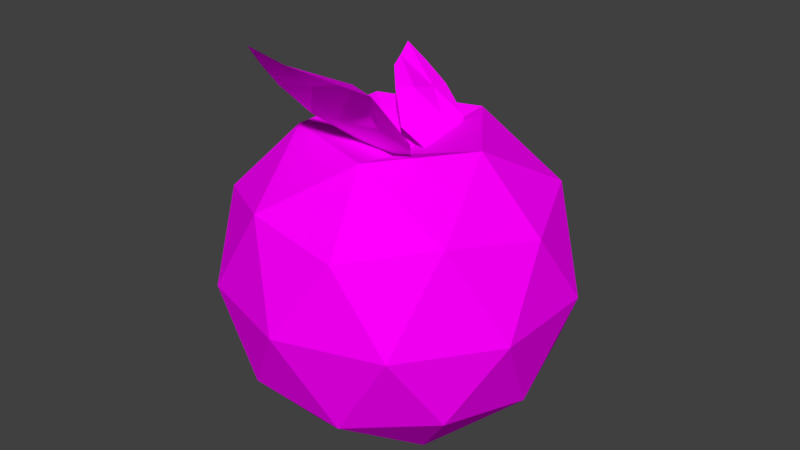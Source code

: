 # Source: peach.blend  (saved by Blender 2.77.0; exported with 4.5.12 LTS)
import bpy
from mathutils import Matrix  # noqa: F401  (used for matrix-valued properties, if any)

bpy.ops.wm.read_factory_settings(use_empty=True)
scene = bpy.context.scene
scene.name = 'Scene'

# ---- collections
col_collection_1 = bpy.data.collections.new('Collection 1'); scene.collection.children.link(col_collection_1)

# ---- images (referenced by path relative to the original .blend; pixels are not part of the script)
import os
ASSET_DIR = os.environ.get("B2B_ASSET_DIR", "")  # directory of the original .blend (textures are referenced by path, not embedded)
HERE = os.path.dirname(os.path.abspath(__file__))  # packed textures are extracted next to this script under _unpacked/

def load_image(name, relpath, width, height, colorspace="sRGB"):
    """Load a texture the original file referenced (path relative to the .blend, or extracted next to this script)."""
    p = next((c for c in (os.path.join(HERE, relpath), os.path.join(ASSET_DIR, relpath)) if relpath and os.path.exists(c)), "")
    if p:
        img = bpy.data.images.load(p, check_existing=True)
        img.name = name
    else:  # same state as the original file: an image datablock whose file is absent (Cycles renders it pink)
        img = bpy.data.images.new(name, width, height)
        img.source = "FILE"
        img.filepath = "//" + (relpath or name)
    img.colorspace_settings.name = colorspace
    return img
img_colorpalette_jpg_001 = load_image('colorPalette.jpg.001', 'colorPalette.jpg', 1024, 1024, 'sRGB')

# ---- materials (node trees are filled in below, after node groups)
mat_material = bpy.data.materials.new('Material')
mat_material.alpha_threshold = 0.0
mat_material.roughness = 0.5
mat_material.line_color = (0.0, 0.0, 0.0, 1.0)

# ---- material node trees
mat_material.use_nodes = True; mat_material.node_tree.nodes.clear()
_N = mat_material.node_tree.nodes; _L = mat_material.node_tree.links
n0 = _N.new('ShaderNodeOutputMaterial'); n0.name = 'Material Output'; n0.location = (300, 300)
n1 = _N.new('ShaderNodeBsdfDiffuse'); n1.name = 'Diffuse BSDF'; n1.location = (10, 300)
n2 = _N.new('ShaderNodeTexCoord'); n2.name = 'Texture Coordinate'; n2.location = (-183, 230)
n3 = _N.new('ShaderNodeTexImage'); n3.name = 'Image Texture'; n3.location = (228, 132)
n3.width = 140
n3.image = img_colorpalette_jpg_001
_L.new(n1.outputs[0], n0.inputs[0])
_L.new(n2.outputs[2], n3.inputs[0])
_L.new(n3.outputs[0], n1.inputs[0])
n0.is_active_output = True

# ---- world
world_world = bpy.data.worlds.new('World'); scene.world = world_world
world_world.color = (0.05088, 0.05088, 0.05088)
world_world.use_sun_shadow = False
world_world.sun_shadow_jitter_overblur = 0.0
world_world.cycles.sampling_method = 'MANUAL'

# ---- meshes
me_cube = bpy.data.meshes.new('Cube')
me_cube.from_pydata([(-0.7236, -0.5257, 0.4472), (0.2764, -0.8506, 0.4472), (0.7236, 0.5257, -0.4472), (-0.2764, 0.8506, -0.4472), (-0.8944, 0.0, -0.4472), (-0.2764, -0.8506, -0.4472), (0.7236, -0.5257, -0.4472), (0.0, 0.0, -1.0), (-0.7236, 0.5257, 0.4472), (0.2764, 0.8506, 0.4472), (0.8944, 0.0, 0.4472), (0.0, 0.0, 0.6531), (0.9511, 0.309, 0.0), (0.9511, -0.309, 0.0), (0.2629, 0.809, -0.5257), (-0.6882, 0.5, -0.5257), (-0.1625, 0.5, -0.8507), (-0.6882, -0.5, -0.5257), (-0.5257, 0.0, -0.8507), (0.4253, 0.309, -0.8507), (0.8506, 0.0, -0.5257), (0.2629, -0.809, -0.5257), (0.4253, -0.309, -0.8507), (-0.1625, -0.5, -0.8507), (0.0, -1.0, 0.0), (0.5878, -0.809, 0.0), (-0.9511, -0.309, 0.0), (-0.5878, -0.809, 0.0), (-0.5878, 0.809, 0.0), (-0.9511, 0.309, 0.0), (0.5878, 0.809, 0.0), (0.0, 1.0, 0.0), (0.6882, -0.5, 0.5257), (-0.2629, -0.809, 0.5257), (-0.8506, 0.0, 0.5257), (-0.2629, 0.809, 0.5257), (0.6882, 0.5, 0.5257), (0.1625, -0.5, 0.8158), (0.5257, 0.0, 0.8146), (-0.4253, -0.309, 0.8146), (-0.4253, 0.309, 0.8146), (0.1625, 0.5, 0.8146), (-0.1741, -0.7857, 1.313), (0.1741, -0.7738, 1.326), (-0.1434, -0.08241, 0.6891), (0.1434, -0.08241, 0.6891), (-0.327, -0.317, 0.8973), (-0.2761, -0.5858, 1.137), (-0.06319, -0.9645, 1.472), (0.06319, -0.8644, 1.383), (0.2761, -0.5371, 1.192), (0.327, -0.3159, 0.8985), (0.07392, -0.06938, 0.6776), (-0.07392, -0.06938, 0.6776), (-0.1119, -0.5226, 1.149), (-0.1252, -0.3292, 0.9105), (0.1119, -0.4793, 1.197), (0.1252, -0.3165, 0.9248), (-0.1377, 0.3914, 1.034), (-0.213, 0.2071, 1.042), (0.2219, 0.2108, 0.6775), (0.1547, 0.06119, 0.6775), (0.1425, 0.3615, 0.7964), (-0.009573, 0.3978, 0.9336), (-0.2569, 0.3755, 1.125), (-0.2343, 0.2861, 1.074), (-0.1135, 0.09849, 0.965), (-0.01008, 0.0201, 0.7971), (0.1778, 0.09438, 0.6709), (0.2124, 0.1715, 0.6709), (-0.01507, 0.2974, 0.9401), (0.08891, 0.2591, 0.804), (-0.0449, 0.1706, 0.968), (0.03691, 0.1255, 0.8122)], [], [(7, 16, 19), (7, 22, 23), (6, 20, 13), (7, 23, 18), (6, 22, 20), (7, 18, 16), (5, 21, 24), (4, 17, 26), (3, 15, 28), (2, 14, 30), (6, 13, 25), (5, 24, 27), (4, 26, 29), (3, 28, 31), (2, 30, 12), (1, 32, 37), (0, 33, 39), (8, 34, 40), (9, 35, 41), (10, 36, 38), (38, 41, 11), (38, 36, 41), (36, 9, 41), (41, 40, 11), (41, 35, 40), (35, 8, 40), (40, 39, 11), (40, 34, 39), (34, 0, 39), (39, 37, 11), (39, 33, 37), (33, 1, 37), (37, 38, 11), (37, 32, 38), (32, 10, 38), (12, 36, 10), (12, 30, 36), (30, 9, 36), (31, 35, 9), (31, 28, 35), (28, 8, 35), (29, 34, 8), (29, 26, 34), (26, 0, 34), (27, 33, 0), (27, 24, 33), (24, 1, 33), (25, 32, 1), (25, 13, 32), (13, 10, 32), (30, 31, 9), (30, 14, 31), (14, 3, 31), (28, 29, 8), (28, 15, 29), (15, 4, 29), (26, 27, 0), (26, 17, 27), (17, 5, 27), (24, 25, 1), (24, 21, 25), (21, 6, 25), (16, 15, 3), (16, 18, 15), (18, 4, 15), (20, 19, 2), (20, 22, 19), (22, 7, 19), (18, 17, 4), (18, 23, 17), (23, 5, 17), (13, 12, 10), (13, 20, 12), (20, 2, 12), (23, 21, 5), (23, 22, 21), (22, 6, 21), (19, 14, 2), (19, 16, 14), (16, 3, 14), (51, 52, 57), (55, 44, 46), (57, 53, 55), (48, 47, 42), (54, 46, 47), (49, 54, 48), (56, 55, 54), (43, 56, 49), (50, 57, 56), (51, 45, 52), (55, 53, 44), (57, 52, 53), (48, 54, 47), (54, 55, 46), (49, 56, 54), (56, 57, 55), (43, 50, 56), (50, 51, 57), (67, 68, 73), (71, 60, 62), (73, 69, 71), (64, 63, 58), (70, 62, 63), (65, 70, 64), (72, 71, 70), (59, 72, 65), (66, 73, 72), (67, 61, 68), (71, 69, 60), (73, 68, 69), (64, 70, 63), (70, 71, 62), (65, 72, 70), (72, 73, 71), (59, 66, 72), (66, 67, 73)])
_uv = me_cube.uv_layers.new(name='UVMap')
_uv.uv.foreach_set('vector', [0.6312, 0.6338, 0.6314, 0.6344, 0.631, 0.6345, 0.6312, 0.6338, 0.4979, 0.6319, 0.6311, 0.633, 0.6314, 0.6365, 0.6314, 0.6373, 0.6311, 0.637, 0.6312, 0.6338, 0.6311, 0.633, 0.6315, 0.6335, 0.6304, 0.6338, 0.4979, 0.6319, 0.6306, 0.6345, 0.6312, 0.6338, 0.6315, 0.6335, 0.6314, 0.6344, 0.4993, 0.6355, 0.4989, 0.6359, 0.4989, 0.6352, 0.4993, 0.6313, 0.4994, 0.6308, 0.6325, 0.6334, 0.4986, 0.6321, 0.4989, 0.6316, 0.6318, 0.6344, 0.6327, 0.6333, 0.6331, 0.6333, 0.5, 0.6323, 0.6314, 0.6365, 0.6311, 0.637, 0.6311, 0.636, 0.4993, 0.6355, 0.4989, 0.6352, 0.6322, 0.6365, 0.4993, 0.6313, 0.6325, 0.6334, 0.4993, 0.6321, 0.4986, 0.6321, 0.6318, 0.6344, 0.4986, 0.6329, 0.6327, 0.6333, 0.5, 0.6323, 0.4997, 0.6322, 0.4978, 0.6339, 0.4978, 0.6347, 0.4975, 0.6342, 0.4993, 0.6339, 0.4989, 0.6342, 0.499, 0.6334, 0.6325, 0.6358, 0.4999, 0.6334, 0.6329, 0.6358, 0.6328, 0.6373, 0.6326, 0.6365, 0.633, 0.6366, 0.6336, 0.6373, 0.5003, 0.6356, 0.5006, 0.6348, 0.5006, 0.6348, 0.633, 0.6366, 0.5003, 0.6343, 0.5006, 0.6348, 0.5003, 0.6356, 0.633, 0.6366, 0.5003, 0.6356, 0.6328, 0.6373, 0.633, 0.6366, 0.633, 0.6366, 0.6329, 0.6358, 0.5003, 0.6343, 0.633, 0.6366, 0.6326, 0.6365, 0.6329, 0.6358, 0.6326, 0.6365, 0.6325, 0.6358, 0.6329, 0.6358, 0.6329, 0.6358, 0.5003, 0.6334, 0.5003, 0.6343, 0.6329, 0.6358, 0.4999, 0.6334, 0.5003, 0.6334, 0.4995, 0.6334, 0.4993, 0.6339, 0.499, 0.6334, 0.5003, 0.6334, 0.5007, 0.634, 0.5003, 0.6343, 0.499, 0.6334, 0.4989, 0.6342, 0.4986, 0.6338, 0.4989, 0.6342, 0.4986, 0.6346, 0.4986, 0.6338, 0.5007, 0.634, 0.5006, 0.6348, 0.5003, 0.6343, 0.4975, 0.6342, 0.4978, 0.6347, 0.4975, 0.6352, 0.4978, 0.6347, 0.6307, 0.6373, 0.4975, 0.6352, 0.4982, 0.636, 0.4977, 0.636, 0.6307, 0.6373, 0.4997, 0.6322, 0.5, 0.6323, 0.4999, 0.633, 0.5, 0.6323, 0.6331, 0.6348, 0.4999, 0.633, 0.5005, 0.6323, 0.6335, 0.6348, 0.6331, 0.6348, 0.4986, 0.6329, 0.6318, 0.6344, 0.6319, 0.6352, 0.6318, 0.6344, 0.6322, 0.6347, 0.6319, 0.6352, 0.4993, 0.6321, 0.4997, 0.6326, 0.6322, 0.6347, 0.4993, 0.6321, 0.6325, 0.6334, 0.4997, 0.6326, 0.6325, 0.636, 0.4993, 0.6339, 0.4995, 0.6334, 0.6322, 0.6365, 0.4989, 0.6342, 0.4993, 0.6339, 0.6322, 0.6365, 0.4989, 0.6352, 0.4989, 0.6342, 0.4989, 0.6352, 0.4986, 0.6346, 0.4989, 0.6342, 0.6311, 0.636, 0.4978, 0.6347, 0.4978, 0.6339, 0.6311, 0.636, 0.6311, 0.637, 0.4978, 0.6347, 0.6311, 0.637, 0.6307, 0.6373, 0.4978, 0.6347, 0.5, 0.6323, 0.5005, 0.6323, 0.6331, 0.6348, 0.5, 0.6323, 0.6331, 0.6333, 0.5005, 0.6323, 0.6331, 0.6333, 0.5007, 0.6315, 0.5005, 0.6323, 0.6318, 0.6344, 0.4993, 0.6321, 0.6322, 0.6347, 0.6318, 0.6344, 0.4989, 0.6316, 0.4993, 0.6321, 0.4989, 0.6316, 0.4993, 0.6313, 0.4993, 0.6321, 0.6325, 0.636, 0.6322, 0.6365, 0.4993, 0.6339, 0.6325, 0.636, 0.4996, 0.6352, 0.6322, 0.6365, 0.4996, 0.6352, 0.4993, 0.6355, 0.6322, 0.6365, 0.4982, 0.6334, 0.6311, 0.636, 0.4978, 0.6339, 0.4982, 0.6334, 0.4986, 0.6339, 0.6311, 0.636, 0.4986, 0.6339, 0.6314, 0.6365, 0.6311, 0.636, 0.6315, 0.6331, 0.4989, 0.6316, 0.4986, 0.6321, 0.6315, 0.6331, 0.6319, 0.6326, 0.4989, 0.6316, 0.6319, 0.6326, 0.4993, 0.6313, 0.4989, 0.6316, 0.6306, 0.6345, 0.631, 0.6345, 0.6308, 0.6352, 0.6306, 0.6345, 0.4979, 0.6319, 0.631, 0.6345, 0.4979, 0.6319, 0.6312, 0.6338, 0.631, 0.6345, 0.6319, 0.6326, 0.4994, 0.6308, 0.4993, 0.6313, 0.6315, 0.6335, 0.6311, 0.633, 0.4984, 0.631, 0.6323, 0.6377, 0.4993, 0.6355, 0.4996, 0.6352, 0.6311, 0.637, 0.4982, 0.636, 0.6307, 0.6373, 0.6311, 0.637, 0.6314, 0.6373, 0.4982, 0.636, 0.6306, 0.6345, 0.6308, 0.6352, 0.4976, 0.6334, 0.6311, 0.633, 0.4977, 0.6312, 0.498, 0.6308, 0.6311, 0.633, 0.4979, 0.6319, 0.4977, 0.6312, 0.4979, 0.6319, 0.6304, 0.6338, 0.4977, 0.6312, 0.6329, 0.6326, 0.6331, 0.6333, 0.6327, 0.6333, 0.631, 0.6345, 0.6314, 0.6344, 0.6312, 0.6352, 0.6334, 0.6326, 0.5007, 0.6315, 0.6331, 0.6333, 0.3593, 0.6721, 0.3608, 0.6684, 0.3608, 0.672, 0.3626, 0.6716, 0.3624, 0.6683, 0.364, 0.6712, 0.3608, 0.672, 0.3619, 0.6682, 0.3626, 0.6716, 0.363, 0.6802, 0.364, 0.6749, 0.3636, 0.6777, 0.3628, 0.6747, 0.364, 0.6712, 0.364, 0.6749, 0.362, 0.6791, 0.3628, 0.6747, 0.363, 0.6802, 0.3611, 0.675, 0.3626, 0.6716, 0.3628, 0.6747, 0.361, 0.6782, 0.3611, 0.675, 0.362, 0.6791, 0.36, 0.6756, 0.3608, 0.672, 0.3611, 0.675, 0.3593, 0.6721, 0.3603, 0.6687, 0.3608, 0.6684, 0.3626, 0.6716, 0.3619, 0.6682, 0.3624, 0.6683, 0.3608, 0.672, 0.3608, 0.6684, 0.3619, 0.6682, 0.363, 0.6802, 0.3628, 0.6747, 0.364, 0.6749, 0.3628, 0.6747, 0.3626, 0.6716, 0.364, 0.6712, 0.362, 0.6791, 0.3611, 0.675, 0.3628, 0.6747, 0.3611, 0.675, 0.3608, 0.672, 0.3626, 0.6716, 0.361, 0.6782, 0.36, 0.6756, 0.3611, 0.675, 0.36, 0.6756, 0.3593, 0.6721, 0.3608, 0.672, 0.364, 0.6704, 0.3649, 0.6683, 0.3649, 0.6704, 0.3659, 0.6702, 0.3658, 0.6682, 0.3668, 0.6699, 0.3649, 0.6704, 0.3655, 0.6682, 0.3659, 0.6702, 0.3662, 0.6751, 0.3668, 0.672, 0.3665, 0.6736, 0.3661, 0.6719, 0.3668, 0.6699, 0.3668, 0.672, 0.3656, 0.6744, 0.3661, 0.6719, 0.3662, 0.6751, 0.3651, 0.6721, 0.3659, 0.6702, 0.3661, 0.6719, 0.365, 0.6739, 0.3651, 0.6721, 0.3656, 0.6744, 0.3645, 0.6725, 0.3649, 0.6704, 0.3651, 0.6721, 0.364, 0.6704, 0.3646, 0.6685, 0.3649, 0.6683, 0.3659, 0.6702, 0.3655, 0.6682, 0.3658, 0.6682, 0.3649, 0.6704, 0.3649, 0.6683, 0.3655, 0.6682, 0.3662, 0.6751, 0.3661, 0.6719, 0.3668, 0.672, 0.3661, 0.6719, 0.3659, 0.6702, 0.3668, 0.6699, 0.3656, 0.6744, 0.3651, 0.6721, 0.3661, 0.6719, 0.3651, 0.6721, 0.3649, 0.6704, 0.3659, 0.6702, 0.365, 0.6739, 0.3645, 0.6725, 0.3651, 0.6721, 0.3645, 0.6725, 0.364, 0.6704, 0.3649, 0.6704])
me_cube.materials.append(mat_material)
me_cube.use_remesh_preserve_volume = False
me_cube.use_remesh_preserve_attributes = False
me_cube.use_mirror_vertex_groups = False
me_cube.update()

# ---- objects
ob_peach = bpy.data.objects.new('peach', me_cube)

# ---- transforms, parenting, visibility, modifiers, constraints
ob_peach.location = (0.0, 0.0, 0.0)
ob_peach.lock_rotations_4d = False
ob_peach.empty_display_type = 'ARROWS'
ob_peach.lineart.crease_threshold = 0.0

# ---- collection membership
col_collection_1.objects.link(ob_peach)

# ---- scene / render settings (as saved in the file)
scene.frame_start = 1; scene.frame_end = 250; scene.frame_set(1)
scene.render.engine = 'CYCLES'
scene.render.resolution_percentage = 50
scene.render.dither_intensity = 0.0
scene.cycles.use_denoising = False
scene.cycles.samples = 128
scene.cycles.sampling_pattern = 'TABULATED_SOBOL'
scene.cycles.light_sampling_threshold = 0.0
scene.cycles.use_adaptive_sampling = False
scene.cycles.use_light_tree = False
scene.cycles.blur_glossy = 0.0
scene.cycles.sample_clamp_indirect = 0.0
scene.view_settings.view_transform = 'Standard'
bpy.context.view_layer.update()

# ---- added for rendering (the .blend has no active camera and no usable light): camera, sun
cam_auto = bpy.data.cameras.new('AutoCamera')
cam_auto.lens = 50.0
cam_auto.sensor_width = 36.0
cam_auto.clip_end = 1000.0
ob_auto_camera = bpy.data.objects.new('AutoCamera', cam_auto)
scene.collection.objects.link(ob_auto_camera)
ob_auto_camera.location = (3.4279, -4.11348, 2.97809)
ob_auto_camera.rotation_euler = (1.09748, -7.21219e-08, 0.694738)
scene.camera = ob_auto_camera
light_auto_sun = bpy.data.lights.new('AutoSun', 'SUN')
light_auto_sun.energy = 3.0
light_auto_sun.angle = 0.0523599
ob_auto_sun = bpy.data.objects.new('AutoSun', light_auto_sun)
scene.collection.objects.link(ob_auto_sun)
ob_auto_sun.rotation_euler = (0.872665, 0.174533, 0.523599)
bpy.context.view_layer.update()
